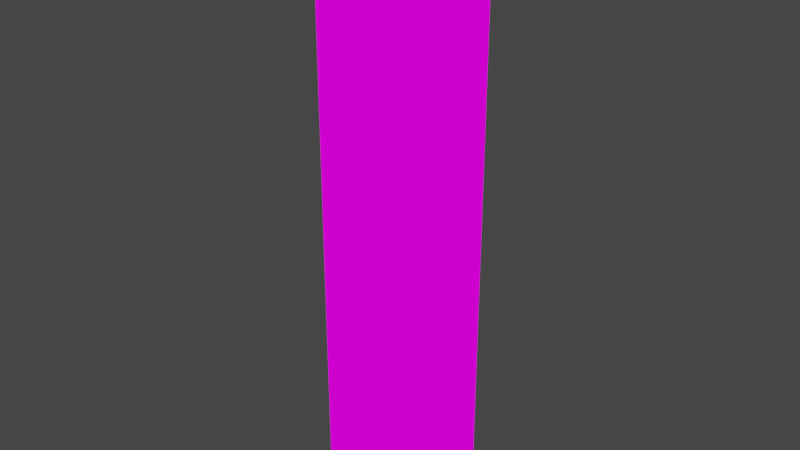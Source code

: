 # Source: zhalan3-dandu.blend  (saved by Blender 3.2.14; exported with 4.5.12 LTS)
import bpy
from mathutils import Matrix  # noqa: F401  (used for matrix-valued properties, if any)

bpy.ops.wm.read_factory_settings(use_empty=True)
scene = bpy.context.scene
scene.name = 'Scene'

# ---- collections
col_collection = bpy.data.collections.new('Collection'); scene.collection.children.link(col_collection)

# ---- images (referenced by path relative to the original .blend; pixels are not part of the script)
import os
ASSET_DIR = os.environ.get("B2B_ASSET_DIR", "")  # directory of the original .blend (textures are referenced by path, not embedded)
HERE = os.path.dirname(os.path.abspath(__file__))  # packed textures are extracted next to this script under _unpacked/

def load_image(name, relpath, width, height, colorspace="sRGB"):
    """Load a texture the original file referenced (path relative to the .blend, or extracted next to this script)."""
    p = next((c for c in (os.path.join(HERE, relpath), os.path.join(ASSET_DIR, relpath)) if relpath and os.path.exists(c)), "")
    if p:
        img = bpy.data.images.load(p, check_existing=True)
        img.name = name
    else:  # same state as the original file: an image datablock whose file is absent (Cycles renders it pink)
        img = bpy.data.images.new(name, width, height)
        img.source = "FILE"
        img.filepath = "//" + (relpath or name)
    img.colorspace_settings.name = colorspace
    return img
img_pixeltexturegrid_64_png = load_image('PixelTextureGrid_64.png', 'PixelTextureGridzhalan3-dandu_64.png', 1024, 1024, 'sRGB')

# ---- materials (node trees are filled in below, after node groups)
mat_x = bpy.data.materials.new('材质')
mat_x.use_transparent_shadow = False

# ---- material node trees
mat_x.use_nodes = True; mat_x.node_tree.nodes.clear()
_N = mat_x.node_tree.nodes; _L = mat_x.node_tree.links
n0 = _N.new('ShaderNodeOutputMaterial'); n0.name = 'Material Output'; n0.location = (300, 300)
n1 = _N.new('ShaderNodeEmission'); n1.name = '自发光(发射)'; n1.location = (10, 300)
n2 = _N.new('ShaderNodeTexImage'); n2.name = '图像纹理'; n2.location = (-280, 270)
n2.image = img_pixeltexturegrid_64_png
n2.interpolation = 'Closest'
_L.new(n1.outputs[0], n0.inputs[0])
_L.new(n2.outputs[0], n1.inputs[0])
n0.is_active_output = True

# ---- world
world_world = bpy.data.worlds.new('World'); scene.world = world_world
world_world.use_nodes = True; world_world.node_tree.nodes.clear()
_N = world_world.node_tree.nodes; _L = world_world.node_tree.links
n0 = _N.new('ShaderNodeOutputWorld'); n0.name = 'World Output'; n0.location = (300, 300)
n1 = _N.new('ShaderNodeBackground'); n1.name = 'Background'; n1.location = (10, 300)
n1.inputs[0].default_value = (0.05088, 0.05088, 0.05088, 1.0)
_L.new(n1.outputs[0], n0.inputs[0])
n0.is_active_output = True
world_world.color = (0.05088, 0.05088, 0.05088)
world_world.use_sun_shadow = False
world_world.sun_shadow_jitter_overblur = 0.0

# ---- meshes
me_x = bpy.data.meshes.new('立方体')
me_x.from_pydata([(-0.0625, -0.25, 0.0), (-0.1875, -0.125, 0.0), (-0.1875, -0.125, 1.5), (-0.0625, -0.25, 1.5), (-0.1875, 0.0, 0.0), (-0.0625, 0.125, 0.0), (-0.0625, 0.125, 1.5), (-0.1875, 0.0, 1.5), (0.1875, -0.125, 0.0), (0.0625, -0.25, 0.0), (0.0625, -0.25, 1.5), (0.1875, -0.125, 1.5), (0.0625, 0.125, 0.0), (0.1875, 0.0, 0.0), (0.1875, 0.0, 1.5), (0.0625, 0.125, 1.5)], [], [(9, 10, 3, 0), (13, 14, 11, 8), (14, 15, 6, 7, 2, 3, 10, 11), (1, 2, 7, 4), (5, 6, 15, 12), (0, 3, 2, 1), (6, 5, 4, 7), (14, 13, 12, 15), (10, 9, 8, 11), (4, 5, 12, 13, 8, 9, 0, 1)])
_uv = me_x.uv_layers.new(name='UV 贴图')
_uv.uv.foreach_set('vector', [0.3906, 0.1719, 0.3906, 0.5469, 0.3594, 0.5469, 0.3594, 0.1719, 0.5, 0.1719, 0.5, 0.5469, 0.4688, 0.5469, 0.4688, 0.1719, 0.75, 0.3125, 0.7188, 0.3438, 0.6875, 0.3438, 0.6562, 0.3125, 0.6562, 0.2812, 0.6875, 0.25, 0.7188, 0.25, 0.75, 0.2812, 0.5, 0.1719, 0.5, 0.5469, 0.5312, 0.5469, 0.5312, 0.1719, 0.2031, 0.1719, 0.2031, 0.5469, 0.2344, 0.5469, 0.2344, 0.1719, 0.3594, 0.1719, 0.3594, 0.5469, 0.3281, 0.5469, 0.3281, 0.1719, 0.2031, 0.5469, 0.2031, 0.1719, 0.1719, 0.1719, 0.1719, 0.5469, 0.2656, 0.5469, 0.2656, 0.1719, 0.2344, 0.1719, 0.2344, 0.5469, 0.3906, 0.5469, 0.3906, 0.1719, 0.4219, 0.1719, 0.4219, 0.5469, 0.6562, 0.2188, 0.6875, 0.25, 0.7188, 0.25, 0.75, 0.2188, 0.75, 0.1875, 0.7188, 0.1562, 0.6875, 0.1562, 0.6562, 0.1875])
me_x.materials.append(mat_x)
me_x.update()

# ---- objects
ob_x = bpy.data.objects.new('立方体', me_x)

# ---- transforms, parenting, visibility, modifiers, constraints
ob_x.location = (0.0, 0.0, 0.0)

# ---- collection membership
col_collection.objects.link(ob_x)

# ---- scene / render settings (as saved in the file)
scene.frame_start = 1; scene.frame_end = 250; scene.frame_set(1)
scene.render.engine = 'BLENDER_EEVEE_NEXT'
scene.cycles.sampling_pattern = 'TABULATED_SOBOL'
scene.cycles.use_light_tree = False
scene.view_settings.view_transform = 'Filmic'
bpy.context.view_layer.update()

# ---- added for rendering (the .blend has no active camera): camera
cam_auto = bpy.data.cameras.new('AutoCamera')
cam_auto.lens = 50.0
cam_auto.sensor_width = 36.0
cam_auto.clip_end = 1000.0
ob_auto_camera = bpy.data.objects.new('AutoCamera', cam_auto)
scene.collection.objects.link(ob_auto_camera)
ob_auto_camera.location = (1.47202, -1.82893, 1.92762)
ob_auto_camera.rotation_euler = (1.09748, -7.21219e-08, 0.694738)
scene.camera = ob_auto_camera
bpy.context.view_layer.update()
